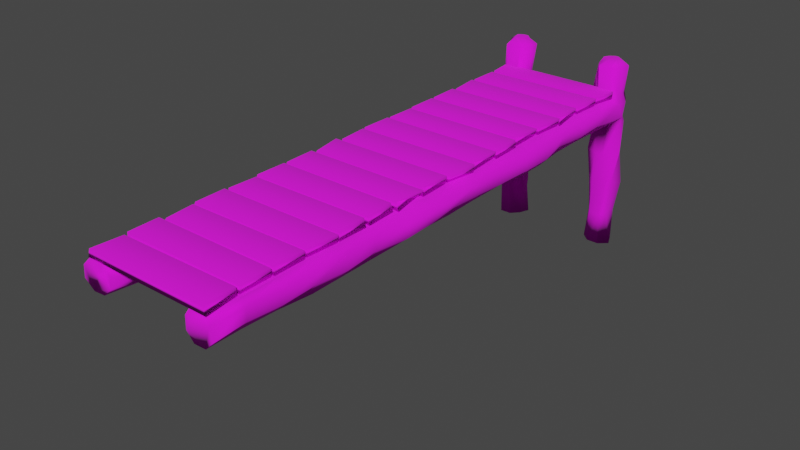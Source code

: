# Source: dock_jank.blend  (saved by Blender 4.5.90; exported with 4.5.12 LTS)
import bpy
from mathutils import Matrix  # noqa: F401  (used for matrix-valued properties, if any)

bpy.ops.wm.read_factory_settings(use_empty=True)
scene = bpy.context.scene
scene.name = 'Scene'

# ---- collections
col_collection = bpy.data.collections.new('Collection'); scene.collection.children.link(col_collection)

# ---- images (referenced by path relative to the original .blend; pixels are not part of the script)
import os
ASSET_DIR = os.environ.get("B2B_ASSET_DIR", "")  # directory of the original .blend (textures are referenced by path, not embedded)
HERE = os.path.dirname(os.path.abspath(__file__))  # packed textures are extracted next to this script under _unpacked/

def load_image(name, relpath, width, height, colorspace="sRGB"):
    """Load a texture the original file referenced (path relative to the .blend, or extracted next to this script)."""
    p = next((c for c in (os.path.join(HERE, relpath), os.path.join(ASSET_DIR, relpath)) if relpath and os.path.exists(c)), "")
    if p:
        img = bpy.data.images.load(p, check_existing=True)
        img.name = name
    else:  # same state as the original file: an image datablock whose file is absent (Cycles renders it pink)
        img = bpy.data.images.new(name, width, height)
        img.source = "FILE"
        img.filepath = "//" + (relpath or name)
    img.colorspace_settings.name = colorspace
    return img
img_fish_texture_png = load_image('fish_texture.png', 'fish_texture.png', 1024, 1024, 'sRGB')

# ---- materials (node trees are filled in below, after node groups)
mat_material_001 = bpy.data.materials.new('Material.001')
mat_material_001.use_transparent_shadow = False

# ---- material node trees
mat_material_001.use_nodes = True; mat_material_001.node_tree.nodes.clear()
_N = mat_material_001.node_tree.nodes; _L = mat_material_001.node_tree.links
n0 = _N.new('ShaderNodeBsdfPrincipled'); n0.name = 'Principled BSDF'; n0.location = (10, 300)
n0.distribution = 'GGX'
n0.subsurface_method = 'BURLEY'
n0.inputs[2].default_value = 1.0
n0.inputs[3].default_value = 1.45
n0.inputs[20].default_value = 0.08
n0.inputs[22].default_value = (0.0, 0.0, 0.0, 1.0)
n0.inputs[27].default_value = (0.0, 0.0, 0.0, 1.0)
n0.inputs[28].default_value = 1.0
n1 = _N.new('ShaderNodeOutputMaterial'); n1.name = 'Material Output'; n1.location = (287, 321)
n2 = _N.new('ShaderNodeTexImage'); n2.name = 'Image Texture'; n2.location = (-280, 288)
n2.image = img_fish_texture_png
n2.interpolation = 'Closest'
_L.new(n0.outputs[0], n1.inputs[0])
_L.new(n2.outputs[0], n0.inputs[0])
n1.is_active_output = True

# ---- world
world_world = bpy.data.worlds.new('World'); scene.world = world_world
world_world.use_nodes = True; world_world.node_tree.nodes.clear()
_N = world_world.node_tree.nodes; _L = world_world.node_tree.links
n0 = _N.new('ShaderNodeOutputWorld'); n0.name = 'World Output'; n0.location = (300, 300)
n1 = _N.new('ShaderNodeBackground'); n1.name = 'Background'; n1.location = (10, 300)
n1.inputs[0].default_value = (0.05088, 0.05088, 0.05088, 1.0)
_L.new(n1.outputs[0], n0.inputs[0])
n0.is_active_output = True
world_world.color = (0.05088, 0.05088, 0.05088)
world_world.use_sun_shadow = False
world_world.sun_shadow_jitter_overblur = 0.0

# ---- meshes
me_cube_013 = bpy.data.meshes.new('Cube.013')
me_cube_013.from_pydata([(-0.5005, -0.5004, 22.3), (-0.5022, 0.4839, 21.31), (-0.4839, 0.4786, 22.29), (0.5162, -0.5157, 22.3), (0.5056, 0.5029, 21.29), (0.5006, 0.5019, 22.3), (0.5258, -0.5263, 21.29), (-0.5183, -0.5078, 21.28), (0.4953, 16.02, 21.32), (-0.4889, 16.0, 21.3), (-0.5008, 16.02, 22.29), (0.5117, 15.99, 22.32), (0.5239, 16.82, 21.28), (-0.5244, 16.84, 21.27), (0.5301, 16.85, 22.3), (0.4175, 16.83, 22.31), (0.3894, 16.92, 21.27), (0.3869, 16.91, 22.27), (-0.5227, 16.83, 22.31), (-0.4059, 16.82, 22.29), (-0.3746, 16.93, 21.29), (-0.3791, 16.91, 22.28), (-0.501, 0.6168, 22.29), (-0.4945, 1.576, 21.3), (-0.507, 1.619, 22.31), (0.5068, 0.5973, 22.3), (0.4957, 1.596, 21.3), (0.4981, 1.598, 22.29), (0.5, 0.5979, 21.29), (-0.4972, 0.6037, 21.31), (-0.4653, 1.715, 22.29), (-0.4914, 2.692, 21.3), (-0.491, 2.676, 22.27), (0.4916, 1.71, 22.29), (0.4995, 2.7, 21.3), (0.5006, 2.702, 22.3), (0.5032, 1.676, 21.28), (-0.5042, 1.69, 21.29), (-0.5002, 2.781, 22.31), (-0.5023, 3.802, 21.29), (-0.5043, 3.807, 22.33), (0.4946, 2.779, 22.32), (0.5053, 3.815, 21.29), (0.5193, 3.806, 22.31), (0.4905, 2.804, 21.3), (-0.5231, 2.771, 21.28), (-0.4941, 3.91, 22.29), (-0.5029, 4.901, 21.29), (-0.4853, 4.882, 22.28), (0.4995, 3.9, 22.3), (0.4996, 4.899, 21.3), (0.4825, 4.901, 22.28), (0.505, 3.896, 21.28), (-0.4822, 3.906, 21.31), (-0.5029, 4.996, 22.3), (-0.5024, 6.028, 21.28), (-0.5003, 6.003, 22.3), (0.492, 5.0, 22.29), (0.4911, 5.996, 21.31), (0.4737, 5.979, 22.3), (0.5015, 5.019, 21.32), (-0.5185, 4.97, 21.29), (-0.4986, 6.108, 22.29), (-0.4752, 7.076, 21.31), (-0.505, 7.113, 22.3), (0.4909, 6.099, 22.28), (0.4711, 7.083, 21.31), (0.5256, 7.096, 22.31), (0.5144, 6.101, 21.27), (-0.5069, 6.091, 21.27), (-0.4769, 7.224, 22.28), (-0.4785, 8.19, 21.33), (-0.5211, 8.212, 22.31), (0.4832, 7.2, 22.28), (0.4884, 8.184, 21.31), (0.5002, 8.21, 22.31), (0.5015, 7.185, 21.29), (-0.5026, 7.224, 21.31), (-0.4829, 8.309, 22.27), (-0.5073, 9.311, 21.29), (-0.4994, 9.295, 22.29), (0.5295, 8.28, 22.31), (0.5219, 9.306, 21.28), (0.53, 9.306, 22.31), (0.4846, 8.301, 21.31), (-0.4664, 8.308, 21.3), (-0.5041, 9.398, 22.3), (-0.4932, 10.4, 21.31), (-0.4977, 10.42, 22.33), (0.5008, 9.405, 22.29), (0.4878, 10.4, 21.31), (0.5152, 10.42, 22.3), (0.5096, 9.397, 21.29), (-0.5004, 9.386, 21.29), (-0.4938, 10.52, 22.29), (-0.5268, 11.51, 21.29), (-0.4903, 11.48, 22.29), (0.511, 10.49, 22.3), (0.5011, 11.5, 21.29), (0.496, 11.48, 22.29), (0.5052, 10.49, 21.28), (-0.4875, 10.51, 21.3), (-0.4986, 11.6, 22.29), (-0.4946, 12.59, 21.3), (-0.501, 12.6, 22.3), (0.4731, 11.62, 22.3), (0.4781, 12.57, 21.31), (0.5, 12.6, 22.3), (0.4873, 11.62, 21.31), (-0.5112, 11.58, 21.27), (-0.5009, 12.72, 22.28), (-0.4917, 13.7, 21.3), (-0.5062, 13.71, 22.3), (0.4954, 12.73, 22.29), (0.5016, 13.7, 21.29), (0.5184, 13.73, 22.29), (0.4907, 12.71, 21.31), (-0.5029, 12.7, 21.3), (-0.484, 13.8, 22.29), (-0.5034, 14.8, 21.29), (-0.5135, 14.81, 22.3), (0.4997, 13.8, 22.29), (0.48, 14.77, 21.31), (0.4992, 14.8, 22.29), (0.5132, 13.79, 21.26), (-0.5156, 13.8, 21.28), (-0.501, 14.9, 22.3), (-0.4872, 15.88, 21.3), (-0.5013, 15.89, 22.29), (0.5007, 14.89, 22.3), (0.5001, 15.9, 21.29), (0.5117, 15.9, 22.3), (0.4896, 14.91, 21.31), (-0.5038, 14.89, 21.3)], [], [(2, 0, 3, 5), (4, 5, 3, 6), (7, 6, 3, 0), (8, 11, 10, 9), (16, 20, 21, 17), (12, 14, 11, 8), (14, 15, 17, 21, 19, 18, 10, 11), (16, 12, 8, 9, 13, 20), (6, 7, 1, 4), (13, 9, 10, 18), (4, 1, 2, 5), (1, 7, 0, 2), (17, 15, 14, 12, 16), (19, 21, 20, 13, 18), (24, 22, 25, 27), (26, 27, 25, 28), (29, 28, 25, 22), (28, 29, 23, 26), (26, 23, 24, 27), (23, 29, 22, 24), (32, 30, 33, 35), (34, 35, 33, 36), (37, 36, 33, 30), (36, 37, 31, 34), (34, 31, 32, 35), (31, 37, 30, 32), (40, 38, 41, 43), (42, 43, 41, 44), (45, 44, 41, 38), (44, 45, 39, 42), (42, 39, 40, 43), (39, 45, 38, 40), (48, 46, 49, 51), (50, 51, 49, 52), (53, 52, 49, 46), (52, 53, 47, 50), (50, 47, 48, 51), (47, 53, 46, 48), (56, 54, 57, 59), (58, 59, 57, 60), (61, 60, 57, 54), (60, 61, 55, 58), (58, 55, 56, 59), (55, 61, 54, 56), (64, 62, 65, 67), (66, 67, 65, 68), (69, 68, 65, 62), (68, 69, 63, 66), (66, 63, 64, 67), (63, 69, 62, 64), (72, 70, 73, 75), (74, 75, 73, 76), (77, 76, 73, 70), (76, 77, 71, 74), (74, 71, 72, 75), (71, 77, 70, 72), (80, 78, 81, 83), (82, 83, 81, 84), (85, 84, 81, 78), (84, 85, 79, 82), (82, 79, 80, 83), (79, 85, 78, 80), (88, 86, 89, 91), (90, 91, 89, 92), (93, 92, 89, 86), (92, 93, 87, 90), (90, 87, 88, 91), (87, 93, 86, 88), (96, 94, 97, 99), (98, 99, 97, 100), (101, 100, 97, 94), (100, 101, 95, 98), (98, 95, 96, 99), (95, 101, 94, 96), (104, 102, 105, 107), (106, 107, 105, 108), (109, 108, 105, 102), (108, 109, 103, 106), (106, 103, 104, 107), (103, 109, 102, 104), (112, 110, 113, 115), (114, 115, 113, 116), (117, 116, 113, 110), (116, 117, 111, 114), (114, 111, 112, 115), (111, 117, 110, 112), (120, 118, 121, 123), (122, 123, 121, 124), (125, 124, 121, 118), (124, 125, 119, 122), (122, 119, 120, 123), (119, 125, 118, 120), (128, 126, 129, 131), (130, 131, 129, 132), (133, 132, 129, 126), (132, 133, 127, 130), (130, 127, 128, 131), (127, 133, 126, 128)])
me_cube_013.polygons.foreach_set('use_smooth', [True] * 98)
_uv = me_cube_013.uv_layers.new(name='UVMap')
_uv.uv.foreach_set('vector', [0.1016, 0.9766, 0.1016, 0.9688, 0.1094, 0.9688, 0.1094, 0.9766, 0.1172, 0.9922, 0.1172, 1.0, 0.1094, 1.0, 0.1094, 0.9922, 0.1016, 0.9922, 0.1094, 0.9922, 0.1094, 1.0, 0.1016, 1.0, 0.09961, 0.9766, 0.09961, 0.9707, 0.1055, 0.9707, 0.1055, 0.9766, 0.09961, 0.9824, 0.1055, 0.9824, 0.1055, 0.9883, 0.09961, 0.9883, 0.09375, 0.9766, 0.09375, 0.9707, 0.09961, 0.9707, 0.09961, 0.9766, 0.09375, 0.9941, 0.09961, 0.9941, 0.09961, 0.9883, 0.1055, 0.9883, 0.1055, 0.9941, 0.1113, 0.9941, 0.1113, 1.0, 0.09375, 1.0, 0.09961, 0.9824, 0.09961, 0.9785, 0.09961, 0.9766, 0.1055, 0.9766, 0.1055, 0.9785, 0.1055, 0.9824, 0.1094, 0.9922, 0.1016, 0.9922, 0.1016, 0.9844, 0.1094, 0.9844, 0.1113, 0.9766, 0.1055, 0.9766, 0.1055, 0.9707, 0.1113, 0.9707, 0.1094, 0.9844, 0.1016, 0.9844, 0.1016, 0.9766, 0.1094, 0.9766, 0.09375, 0.9922, 0.1016, 0.9922, 0.1016, 1.0, 0.09375, 1.0, 0.1152, 0.9688, 0.1191, 0.9688, 0.125, 0.9688, 0.125, 0.9785, 0.1152, 0.9785, 0.1016, 0.9688, 0.1074, 0.9688, 0.1074, 0.9785, 0.09766, 0.9785, 0.09766, 0.9688, 0.1016, 0.9766, 0.1016, 0.9688, 0.1094, 0.9688, 0.1094, 0.9766, 0.1172, 0.9922, 0.1172, 1.0, 0.1094, 1.0, 0.1094, 0.9922, 0.1016, 0.9922, 0.1094, 0.9922, 0.1094, 1.0, 0.1016, 1.0, 0.1094, 0.9922, 0.1016, 0.9922, 0.1016, 0.9844, 0.1094, 0.9844, 0.1094, 0.9844, 0.1016, 0.9844, 0.1016, 0.9766, 0.1094, 0.9766, 0.09375, 0.9922, 0.1016, 0.9922, 0.1016, 1.0, 0.09375, 1.0, 0.1016, 0.9766, 0.1016, 0.9688, 0.1094, 0.9688, 0.1094, 0.9766, 0.1172, 0.9922, 0.1172, 1.0, 0.1094, 1.0, 0.1094, 0.9922, 0.1016, 0.9922, 0.1094, 0.9922, 0.1094, 1.0, 0.1016, 1.0, 0.1094, 0.9922, 0.1016, 0.9922, 0.1016, 0.9844, 0.1094, 0.9844, 0.1094, 0.9844, 0.1016, 0.9844, 0.1016, 0.9766, 0.1094, 0.9766, 0.09375, 0.9922, 0.1016, 0.9922, 0.1016, 1.0, 0.09375, 1.0, 0.1016, 0.9766, 0.1016, 0.9688, 0.1094, 0.9688, 0.1094, 0.9766, 0.1172, 0.9922, 0.1172, 1.0, 0.1094, 1.0, 0.1094, 0.9922, 0.1016, 0.9922, 0.1094, 0.9922, 0.1094, 1.0, 0.1016, 1.0, 0.1094, 0.9922, 0.1016, 0.9922, 0.1016, 0.9844, 0.1094, 0.9844, 0.1094, 0.9844, 0.1016, 0.9844, 0.1016, 0.9766, 0.1094, 0.9766, 0.09375, 0.9922, 0.1016, 0.9922, 0.1016, 1.0, 0.09375, 1.0, 0.1016, 0.9766, 0.1016, 0.9688, 0.1094, 0.9688, 0.1094, 0.9766, 0.1172, 0.9922, 0.1172, 1.0, 0.1094, 1.0, 0.1094, 0.9922, 0.1016, 0.9922, 0.1094, 0.9922, 0.1094, 1.0, 0.1016, 1.0, 0.1094, 0.9922, 0.1016, 0.9922, 0.1016, 0.9844, 0.1094, 0.9844, 0.1094, 0.9844, 0.1016, 0.9844, 0.1016, 0.9766, 0.1094, 0.9766, 0.09375, 0.9922, 0.1016, 0.9922, 0.1016, 1.0, 0.09375, 1.0, 0.1016, 0.9766, 0.1016, 0.9688, 0.1094, 0.9688, 0.1094, 0.9766, 0.1172, 0.9922, 0.1172, 1.0, 0.1094, 1.0, 0.1094, 0.9922, 0.1016, 0.9922, 0.1094, 0.9922, 0.1094, 1.0, 0.1016, 1.0, 0.1094, 0.9922, 0.1016, 0.9922, 0.1016, 0.9844, 0.1094, 0.9844, 0.1094, 0.9844, 0.1016, 0.9844, 0.1016, 0.9766, 0.1094, 0.9766, 0.09375, 0.9922, 0.1016, 0.9922, 0.1016, 1.0, 0.09375, 1.0, 0.1016, 0.9766, 0.1016, 0.9688, 0.1094, 0.9688, 0.1094, 0.9766, 0.1172, 0.9922, 0.1172, 1.0, 0.1094, 1.0, 0.1094, 0.9922, 0.1016, 0.9922, 0.1094, 0.9922, 0.1094, 1.0, 0.1016, 1.0, 0.1094, 0.9922, 0.1016, 0.9922, 0.1016, 0.9844, 0.1094, 0.9844, 0.1094, 0.9844, 0.1016, 0.9844, 0.1016, 0.9766, 0.1094, 0.9766, 0.09375, 0.9922, 0.1016, 0.9922, 0.1016, 1.0, 0.09375, 1.0, 0.1016, 0.9766, 0.1016, 0.9688, 0.1094, 0.9688, 0.1094, 0.9766, 0.1172, 0.9922, 0.1172, 1.0, 0.1094, 1.0, 0.1094, 0.9922, 0.1016, 0.9922, 0.1094, 0.9922, 0.1094, 1.0, 0.1016, 1.0, 0.1094, 0.9922, 0.1016, 0.9922, 0.1016, 0.9844, 0.1094, 0.9844, 0.1094, 0.9844, 0.1016, 0.9844, 0.1016, 0.9766, 0.1094, 0.9766, 0.09375, 0.9922, 0.1016, 0.9922, 0.1016, 1.0, 0.09375, 1.0, 0.1016, 0.9766, 0.1016, 0.9688, 0.1094, 0.9688, 0.1094, 0.9766, 0.1172, 0.9922, 0.1172, 1.0, 0.1094, 1.0, 0.1094, 0.9922, 0.1016, 0.9922, 0.1094, 0.9922, 0.1094, 1.0, 0.1016, 1.0, 0.1094, 0.9922, 0.1016, 0.9922, 0.1016, 0.9844, 0.1094, 0.9844, 0.1094, 0.9844, 0.1016, 0.9844, 0.1016, 0.9766, 0.1094, 0.9766, 0.09375, 0.9922, 0.1016, 0.9922, 0.1016, 1.0, 0.09375, 1.0, 0.1016, 0.9766, 0.1016, 0.9688, 0.1094, 0.9688, 0.1094, 0.9766, 0.1172, 0.9922, 0.1172, 1.0, 0.1094, 1.0, 0.1094, 0.9922, 0.1016, 0.9922, 0.1094, 0.9922, 0.1094, 1.0, 0.1016, 1.0, 0.1094, 0.9922, 0.1016, 0.9922, 0.1016, 0.9844, 0.1094, 0.9844, 0.1094, 0.9844, 0.1016, 0.9844, 0.1016, 0.9766, 0.1094, 0.9766, 0.09375, 0.9922, 0.1016, 0.9922, 0.1016, 1.0, 0.09375, 1.0, 0.1016, 0.9766, 0.1016, 0.9688, 0.1094, 0.9688, 0.1094, 0.9766, 0.1172, 0.9922, 0.1172, 1.0, 0.1094, 1.0, 0.1094, 0.9922, 0.1016, 0.9922, 0.1094, 0.9922, 0.1094, 1.0, 0.1016, 1.0, 0.1094, 0.9922, 0.1016, 0.9922, 0.1016, 0.9844, 0.1094, 0.9844, 0.1094, 0.9844, 0.1016, 0.9844, 0.1016, 0.9766, 0.1094, 0.9766, 0.09375, 0.9922, 0.1016, 0.9922, 0.1016, 1.0, 0.09375, 1.0, 0.1016, 0.9766, 0.1016, 0.9688, 0.1094, 0.9688, 0.1094, 0.9766, 0.1172, 0.9922, 0.1172, 1.0, 0.1094, 1.0, 0.1094, 0.9922, 0.1016, 0.9922, 0.1094, 0.9922, 0.1094, 1.0, 0.1016, 1.0, 0.1094, 0.9922, 0.1016, 0.9922, 0.1016, 0.9844, 0.1094, 0.9844, 0.1094, 0.9844, 0.1016, 0.9844, 0.1016, 0.9766, 0.1094, 0.9766, 0.09375, 0.9922, 0.1016, 0.9922, 0.1016, 1.0, 0.09375, 1.0, 0.1016, 0.9766, 0.1016, 0.9688, 0.1094, 0.9688, 0.1094, 0.9766, 0.1172, 0.9922, 0.1172, 1.0, 0.1094, 1.0, 0.1094, 0.9922, 0.1016, 0.9922, 0.1094, 0.9922, 0.1094, 1.0, 0.1016, 1.0, 0.1094, 0.9922, 0.1016, 0.9922, 0.1016, 0.9844, 0.1094, 0.9844, 0.1094, 0.9844, 0.1016, 0.9844, 0.1016, 0.9766, 0.1094, 0.9766, 0.09375, 0.9922, 0.1016, 0.9922, 0.1016, 1.0, 0.09375, 1.0, 0.1016, 0.9766, 0.1016, 0.9688, 0.1094, 0.9688, 0.1094, 0.9766, 0.1172, 0.9922, 0.1172, 1.0, 0.1094, 1.0, 0.1094, 0.9922, 0.1016, 0.9922, 0.1094, 0.9922, 0.1094, 1.0, 0.1016, 1.0, 0.1094, 0.9922, 0.1016, 0.9922, 0.1016, 0.9844, 0.1094, 0.9844, 0.1094, 0.9844, 0.1016, 0.9844, 0.1016, 0.9766, 0.1094, 0.9766, 0.09375, 0.9922, 0.1016, 0.9922, 0.1016, 1.0, 0.09375, 1.0, 0.1016, 0.9766, 0.1016, 0.9688, 0.1094, 0.9688, 0.1094, 0.9766, 0.1172, 0.9922, 0.1172, 1.0, 0.1094, 1.0, 0.1094, 0.9922, 0.1016, 0.9922, 0.1094, 0.9922, 0.1094, 1.0, 0.1016, 1.0, 0.1094, 0.9922, 0.1016, 0.9922, 0.1016, 0.9844, 0.1094, 0.9844, 0.1094, 0.9844, 0.1016, 0.9844, 0.1016, 0.9766, 0.1094, 0.9766, 0.09375, 0.9922, 0.1016, 0.9922, 0.1016, 1.0, 0.09375, 1.0])
me_cube_013.materials.append(mat_material_001)
me_cube_013.use_remesh_fix_poles = True
me_cube_013.use_remesh_preserve_attributes = False
me_cube_013.use_mirror_vertex_groups = False
me_cube_013.update()
me_cube_001 = bpy.data.meshes.new('Cube.001')
me_cube_001.from_pydata([(0.5064, 9.402, 17.6), (0.5219, 4.977, 17.59), (0.5236, 0.5881, 21.3), (0.4821, -0.4788, 21.28), (0.5408, 0.6086, 20.21), (0.5406, -0.4926, 20.23), (0.5424, 0.6025, 18.67), (0.5644, -0.4971, 18.68), (0.4945, 0.5961, 17.62), (0.4975, -0.494, 17.6), (0.4277, 0.5757, 17.62), (0.4042, -0.5024, 17.6), (0.3358, 0.6003, 18.68), (0.3429, -0.5, 18.68), (0.3406, -0.4841, 20.21), (0.3591, 1.687, 20.2), (0.3949, -0.5266, 21.3), (0.5836, 3.897, 18.68), (0.3173, 2.804, 18.69), (0.3843, 1.689, 17.59), (0.4178, 2.808, 17.61), (0.5005, 1.706, 17.56), (0.5574, 5.003, 18.69), (0.4145, 1.699, 21.28), (0.5323, 2.782, 17.59), (0.5627, 3.898, 20.22), (0.5698, 1.7, 18.68), (0.5384, 4.994, 20.22), (0.5585, 2.799, 18.69), (0.5161, 3.895, 21.3), (0.5668, 1.699, 20.21), (0.4824, 4.99, 21.28), (0.5936, 2.803, 20.2), (0.5223, 1.71, 21.31), (0.3274, 1.696, 18.68), (0.5082, 2.807, 21.31), (0.3417, 0.5976, 20.21), (0.3829, 0.5978, 21.3), (0.5547, 8.29, 18.68), (0.5676, 9.4, 18.68), (0.601, 8.313, 20.22), (0.5682, 9.4, 20.21), (0.4933, 8.291, 21.26), (0.5277, 3.911, 17.59), (0.4286, 3.892, 17.62), (0.5134, 9.398, 21.31), (0.3148, 2.806, 20.21), (0.3879, 2.796, 21.32), (0.4968, 13.8, 17.61), (0.427, 4.999, 17.62), (0.3593, 4.988, 18.69), (0.3156, 3.905, 18.7), (0.364, 3.89, 20.2), (0.3606, 6.099, 20.21), (0.4211, 3.924, 21.28), (0.3118, 7.183, 18.7), (0.4075, 6.097, 17.6), (0.386, 7.204, 17.59), (0.4987, 6.1, 17.6), (0.4102, 6.093, 21.27), (0.5093, 7.188, 17.58), (0.6023, 6.107, 18.7), (0.589, 7.2, 18.68), (0.5923, 6.101, 20.2), (0.597, 7.194, 20.22), (0.4825, 6.107, 21.28), (0.3429, 6.105, 18.68), (0.5192, 7.213, 21.3), (0.3518, 5.008, 20.22), (0.4264, 5.013, 21.28), (0.4217, 8.308, 21.28), (0.5137, 8.288, 17.57), (0.4173, 8.304, 17.61), (0.3486, 7.191, 20.22), (0.3924, 7.198, 21.31), (0.3892, 9.42, 17.59), (0.3168, 9.401, 18.68), (0.3085, 8.309, 18.7), (0.3163, 8.293, 20.22), (0.3504, 10.51, 20.22), (0.5913, 12.68, 18.67), (0.3398, 11.6, 18.68), (0.4366, 10.51, 17.62), (0.408, 11.6, 17.6), (0.4796, 10.49, 17.6), (0.5314, 13.79, 18.69), (0.412, 10.51, 21.28), (0.5323, 11.58, 17.59), (0.5772, 12.69, 20.22), (0.586, 10.51, 18.68), (0.5617, 13.8, 20.21), (0.5955, 11.62, 18.68), (0.5038, 12.7, 21.3), (0.5576, 10.5, 20.21), (0.4955, 13.81, 21.29), (0.576, 11.59, 20.22), (0.4882, 10.48, 21.28), (0.3224, 10.49, 18.68), (0.5045, 11.59, 21.32), (0.3638, 9.404, 20.19), (0.3893, 9.389, 21.31), (0.5285, 12.69, 17.6), (0.3965, 12.7, 17.6), (0.3607, 11.61, 20.21), (0.3946, 11.6, 21.3), (0.3965, 13.81, 17.59), (0.3152, 13.79, 18.7), (0.3351, 12.7, 18.68), (0.3306, 12.7, 20.21), (0.3166, 14.89, 20.21), (0.4251, 12.7, 21.28), (0.3663, 16.01, 18.69), (0.3992, 14.9, 17.6), (0.3881, 15.99, 17.58), (0.4949, 14.89, 17.61), (0.4184, 14.89, 21.28), (0.5041, 16.0, 17.6), (0.56, 14.9, 18.68), (0.544, 15.99, 18.68), (0.5719, 14.9, 20.21), (0.5625, 16.0, 20.21), (0.4924, 14.89, 21.29), (0.3379, 14.9, 18.68), (0.4976, 16.0, 21.3), (0.3675, 13.8, 20.23), (0.4026, 13.8, 21.31), (0.5094, 16.83, 21.31), (0.5552, 17.1, 20.22), (0.5943, 17.11, 18.68), (0.3308, 17.1, 18.68), (0.3742, 17.09, 20.21), (0.3188, 16.01, 20.21), (0.4213, 16.01, 21.27), (0.5406, 17.1, 21.29), (0.3806, 16.92, 21.29), (0.4072, 16.83, 21.29), (0.4038, 17.76, 17.6), (0.5057, 17.76, 17.59), (0.5644, 17.48, 17.6), (0.308, 17.48, 17.6), (0.3913, 16.83, 17.59), (0.511, 16.83, 17.6), (0.3402, 17.1, 17.6), (0.5731, 17.1, 17.6), (0.2997, 17.1, 21.3), (0.4149, 17.73, 18.68), (0.4785, 17.72, 18.68), (0.5438, 17.46, 18.7), (0.3579, 17.47, 18.67), (0.3948, 17.76, 20.21), (0.5248, 17.77, 20.22), (0.5635, 17.48, 20.21), (0.3388, 17.48, 20.21), (0.4073, 17.75, 21.29), (0.5073, 17.76, 21.29), (0.5374, 17.47, 21.3), (0.3194, 17.5, 21.31), (0.409, 17.75, 13.2), (0.5043, 17.76, 13.2), (0.555, 17.48, 13.19), (0.3548, 17.48, 13.2), (0.4081, 16.85, 13.2), (0.4743, 16.86, 13.19), (0.3053, 17.09, 13.18), (0.5987, 17.1, 13.2), (0.4075, 17.75, 8.799), (0.5016, 17.76, 8.8), (0.5871, 17.5, 8.808), (0.3219, 17.49, 8.811), (0.4062, 16.84, 8.792), (0.526, 16.81, 8.817), (0.3406, 17.1, 8.798), (0.5459, 17.12, 8.816), (0.4013, 17.76, 4.4), (0.4859, 17.75, 4.398), (0.5424, 17.48, 4.415), (0.3229, 17.49, 4.411), (0.4049, 16.85, 4.408), (0.5019, 16.8, 4.395), (0.3658, 17.08, 4.407), (0.5316, 17.1, 4.393), (0.4226, 17.74, 0.00566), (0.5003, 17.76, -0.001522), (0.5408, 17.48, 0.00628), (0.3402, 17.48, 0.002676), (0.4071, 16.83, 0.004372), (0.511, 16.83, -0.01158), (0.3354, 17.1, -0.0006646), (0.5836, 17.09, -0.01756), (0.435, 17.48, 26.1), (0.4056, 17.74, 25.25), (0.4636, 17.48, 26.09), (0.4895, 17.73, 25.23), (0.4968, 17.36, 26.09), (0.5629, 17.48, 25.26), (0.4859, 17.18, 26.09), (0.5369, 17.08, 25.28), (0.4795, 17.05, 26.12), (0.4878, 16.84, 25.26), (0.4381, 17.06, 26.09), (0.3829, 16.82, 25.26), (0.3712, 17.18, 26.1), (0.3407, 17.1, 25.26), (0.3934, 17.35, 26.11), (0.3635, 17.48, 25.26), (0.4281, 17.08, 26.1), (0.3703, 16.92, 25.26), (-0.481, 9.401, 17.61), (-0.5089, 5.013, 17.59), (-0.5187, 0.5924, 21.3), (-0.5065, -0.505, 21.3), (-0.557, 0.6051, 20.21), (-0.5744, -0.5218, 20.2), (-0.5496, 0.6097, 18.68), (-0.5812, -0.5252, 18.68), (-0.5341, 0.603, 17.6), (-0.507, -0.5026, 17.56), (-0.3787, 0.5918, 17.6), (-0.4127, -0.4902, 17.61), (-0.3624, 0.6009, 18.67), (-0.3425, -0.4946, 18.68), (-0.3214, -0.5311, 20.21), (-0.3151, 1.694, 20.21), (-0.3819, -0.5253, 21.3), (-0.5347, 3.916, 18.69), (-0.3427, 2.804, 18.68), (-0.4344, 1.691, 17.62), (-0.3944, 2.81, 17.59), (-0.4746, 1.7, 17.63), (-0.5647, 4.999, 18.68), (-0.4403, 1.711, 21.29), (-0.4661, 2.799, 17.61), (-0.5651, 3.899, 20.21), (-0.5689, 1.7, 18.68), (-0.5749, 5.002, 20.21), (-0.6039, 2.789, 18.69), (-0.5207, 3.894, 21.31), (-0.5802, 1.704, 20.21), (-0.4922, 5.003, 21.27), (-0.5436, 2.795, 20.22), (-0.5071, 1.686, 21.32), (-0.3162, 1.688, 18.68), (-0.5017, 2.8, 21.3), (-0.3437, 0.5999, 20.21), (-0.4178, 0.6116, 21.29), (-0.5739, 8.301, 18.68), (-0.5501, 9.39, 18.69), (-0.5719, 8.299, 20.22), (-0.5541, 9.411, 20.22), (-0.4988, 8.3, 21.29), (-0.5159, 3.898, 17.6), (-0.4045, 3.901, 17.6), (-0.5024, 9.404, 21.31), (-0.3306, 2.8, 20.22), (-0.4396, 2.788, 21.28), (-0.5003, 13.8, 17.59), (-0.4042, 5.0, 17.6), (-0.3509, 5.004, 18.68), (-0.3431, 3.9, 18.69), (-0.3127, 3.886, 20.21), (-0.3162, 6.102, 20.22), (-0.4412, 3.906, 21.29), (-0.3037, 7.205, 18.67), (-0.3784, 6.09, 17.58), (-0.4004, 7.199, 17.59), (-0.5141, 6.101, 17.58), (-0.3793, 6.115, 21.31), (-0.497, 7.197, 17.61), (-0.5588, 6.104, 18.68), (-0.5368, 7.215, 18.7), (-0.5445, 6.113, 20.21), (-0.5941, 7.184, 20.22), (-0.4978, 6.095, 21.29), (-0.3258, 6.094, 18.68), (-0.4688, 7.214, 21.29), (-0.3296, 5.0, 20.22), (-0.425, 5.008, 21.29), (-0.412, 8.3, 21.29), (-0.5152, 8.321, 17.58), (-0.408, 8.298, 17.6), (-0.3517, 7.21, 20.2), (-0.4049, 7.201, 21.29), (-0.3922, 9.401, 17.58), (-0.3444, 9.397, 18.69), (-0.317, 8.299, 18.68), (-0.3122, 8.303, 20.22), (-0.3556, 10.51, 20.21), (-0.5633, 12.7, 18.68), (-0.3649, 11.58, 18.69), (-0.4045, 10.5, 17.6), (-0.4036, 11.6, 17.6), (-0.4736, 10.5, 17.62), (-0.5737, 13.8, 18.68), (-0.3949, 10.5, 21.32), (-0.4998, 11.6, 17.61), (-0.5655, 12.7, 20.21), (-0.5877, 10.52, 18.68), (-0.5734, 13.8, 20.21), (-0.5779, 11.61, 18.69), (-0.4914, 12.69, 21.27), (-0.5734, 10.5, 20.21), (-0.5047, 13.8, 21.3), (-0.5487, 11.6, 20.21), (-0.4786, 10.48, 21.27), (-0.347, 10.49, 18.68), (-0.4891, 11.59, 21.27), (-0.3494, 9.4, 20.22), (-0.4191, 9.401, 21.29), (-0.4893, 12.69, 17.63), (-0.4335, 12.7, 17.61), (-0.3516, 11.6, 20.22), (-0.3708, 11.59, 21.3), (-0.3927, 13.81, 17.59), (-0.3422, 13.8, 18.68), (-0.3541, 12.71, 18.69), (-0.3613, 12.68, 20.22), (-0.3693, 14.91, 20.2), (-0.4052, 12.7, 21.29), (-0.3061, 15.98, 18.67), (-0.3799, 14.89, 17.57), (-0.4007, 16.0, 17.59), (-0.4943, 14.9, 17.6), (-0.4058, 14.9, 21.29), (-0.4809, 15.98, 17.62), (-0.5691, 14.9, 18.68), (-0.5441, 15.98, 18.69), (-0.5765, 14.9, 20.21), (-0.5467, 15.98, 20.22), (-0.4878, 14.9, 21.29), (-0.3439, 14.9, 18.68), (-0.518, 16.0, 21.31), (-0.3139, 13.8, 20.21), (-0.3885, 13.8, 21.31), (-0.499, 16.83, 21.3), (-0.5802, 17.09, 20.21), (-0.5342, 17.1, 18.67), (-0.3623, 17.11, 18.66), (-0.3751, 17.09, 20.21), (-0.3362, 16.0, 20.21), (-0.4043, 16.0, 21.29), (-0.5735, 17.09, 21.3), (-0.3918, 16.92, 21.29), (-0.4196, 16.83, 21.26), (-0.4045, 17.77, 17.6), (-0.5024, 17.76, 17.6), (-0.5943, 17.48, 17.62), (-0.3202, 17.49, 17.59), (-0.3925, 16.83, 17.59), (-0.4817, 16.83, 17.6), (-0.3534, 17.1, 17.6), (-0.5549, 17.11, 17.6), (-0.336, 17.1, 21.3), (-0.4079, 17.75, 18.68), (-0.5174, 17.78, 18.68), (-0.5818, 17.49, 18.68), (-0.3238, 17.49, 18.69), (-0.3917, 17.78, 20.2), (-0.5071, 17.75, 20.21), (-0.5758, 17.48, 20.21), (-0.368, 17.49, 20.19), (-0.4118, 17.73, 21.29), (-0.4668, 17.74, 21.31), (-0.5472, 17.48, 21.3), (-0.3602, 17.49, 21.28), (-0.4008, 17.78, 13.22), (-0.4991, 17.75, 13.2), (-0.5494, 17.48, 13.21), (-0.3214, 17.47, 13.2), (-0.4265, 16.84, 13.19), (-0.51, 16.8, 13.18), (-0.3447, 17.1, 13.2), (-0.5705, 17.1, 13.2), (-0.3962, 17.77, 8.81), (-0.5084, 17.76, 8.798), (-0.5933, 17.51, 8.811), (-0.3394, 17.48, 8.802), (-0.4129, 16.84, 8.799), (-0.5199, 16.81, 8.791), (-0.3426, 17.1, 8.8), (-0.578, 17.09, 8.801), (-0.3812, 17.77, 4.387), (-0.5102, 17.78, 4.408), (-0.5637, 17.48, 4.399), (-0.3442, 17.48, 4.404), (-0.4187, 16.85, 4.396), (-0.4936, 16.85, 4.384), (-0.3409, 17.1, 4.397), (-0.5534, 17.09, 4.395), (-0.4024, 17.76, -0.01364), (-0.5003, 17.75, 0.002206), (-0.5642, 17.48, 0.008611), (-0.3107, 17.47, -0.01119), (-0.4059, 16.83, 0.001835), (-0.5014, 16.83, -0.000644), (-0.342, 17.1, 0.007079), (-0.5457, 17.09, 0.01325), (-0.4152, 17.48, 26.11), (-0.4291, 17.74, 25.26), (-0.4634, 17.5, 26.1), (-0.5123, 17.77, 25.25), (-0.5047, 17.38, 26.11), (-0.5832, 17.49, 25.26), (-0.4925, 17.16, 26.06), (-0.5355, 17.1, 25.26), (-0.474, 17.05, 26.11), (-0.5165, 16.81, 25.25), (-0.4658, 17.05, 26.07), (-0.3848, 16.82, 25.26), (-0.4315, 17.17, 26.07), (-0.3495, 17.1, 25.25), (-0.3945, 17.35, 26.11), (-0.3228, 17.48, 25.26), (-0.4323, 17.08, 26.06), (-0.3788, 16.91, 25.26)], [], [(37, 16, 3, 2), (2, 3, 5, 4), (4, 5, 7, 6), (6, 7, 9, 8), (8, 9, 11, 10), (10, 11, 13, 12), (3, 16, 14, 13, 11, 9, 7, 5), (12, 13, 14, 36), (36, 14, 16, 37), (23, 37, 2, 33), (33, 2, 4, 30), (30, 4, 6, 26), (26, 6, 8, 21), (21, 8, 10, 19), (19, 10, 12, 34), (34, 12, 36, 15), (15, 36, 37, 23), (47, 23, 33, 35), (35, 33, 30, 32), (32, 30, 26, 28), (28, 26, 21, 24), (24, 21, 19, 20), (20, 19, 34, 18), (18, 34, 15, 46), (46, 15, 23, 47), (54, 47, 35, 29), (29, 35, 32, 25), (25, 32, 28, 17), (17, 28, 24, 43), (43, 24, 20, 44), (44, 20, 18, 51), (51, 18, 46, 52), (52, 46, 47, 54), (69, 54, 29, 31), (31, 29, 25, 27), (27, 25, 17, 22), (22, 17, 43, 1), (1, 43, 44, 49), (49, 44, 51, 50), (50, 51, 52, 68), (68, 52, 54, 69), (59, 69, 31, 65), (65, 31, 27, 63), (63, 27, 22, 61), (61, 22, 1, 58), (58, 1, 49, 56), (56, 49, 50, 66), (66, 50, 68, 53), (53, 68, 69, 59), (74, 59, 65, 67), (67, 65, 63, 64), (64, 63, 61, 62), (62, 61, 58, 60), (60, 58, 56, 57), (57, 56, 66, 55), (55, 66, 53, 73), (73, 53, 59, 74), (70, 74, 67, 42), (42, 67, 64, 40), (40, 64, 62, 38), (38, 62, 60, 71), (71, 60, 57, 72), (72, 57, 55, 77), (77, 55, 73, 78), (78, 73, 74, 70), (100, 70, 42, 45), (45, 42, 40, 41), (41, 40, 38, 39), (39, 38, 71, 0), (0, 71, 72, 75), (75, 72, 77, 76), (76, 77, 78, 99), (99, 78, 70, 100), (86, 100, 45, 96), (96, 45, 41, 93), (93, 41, 39, 89), (89, 39, 0, 84), (84, 0, 75, 82), (82, 75, 76, 97), (97, 76, 99, 79), (79, 99, 100, 86), (98, 96, 93, 95), (95, 93, 89, 91), (91, 89, 84, 87), (87, 84, 82, 83), (83, 82, 97, 81), (81, 97, 79, 103), (103, 79, 86, 104), (110, 104, 98, 92), (92, 98, 95, 88), (88, 95, 91, 80), (80, 91, 87, 101), (101, 87, 83, 102), (102, 83, 81, 107), (107, 81, 103, 108), (108, 103, 104, 110), (125, 110, 92, 94), (94, 92, 88, 90), (90, 88, 80, 85), (85, 80, 101, 48), (48, 101, 102, 105), (105, 102, 107, 106), (106, 107, 108, 124), (124, 108, 110, 125), (115, 125, 94, 121), (121, 94, 90, 119), (119, 90, 85, 117), (117, 85, 48, 114), (114, 48, 105, 112), (112, 105, 106, 122), (122, 106, 124, 109), (109, 124, 125, 115), (132, 115, 121, 123), (123, 121, 119, 120), (120, 119, 117, 118), (118, 117, 114, 116), (116, 114, 112, 113), (113, 112, 122, 111), (111, 122, 109, 131), (131, 109, 115, 132), (126, 123, 120, 127), (127, 120, 118, 128), (128, 118, 116, 141), (141, 116, 113, 140), (140, 113, 111, 129), (129, 111, 131, 130), (130, 131, 132, 134), (156, 204, 190, 153), (194, 196, 133, 155), (136, 137, 158, 157), (127, 133, 126), (153, 190, 192, 154), (143, 141, 162, 164), (154, 192, 194, 155), (141, 143, 128), (130, 144, 156, 152), (98, 104, 86, 96), (200, 135, 126, 198), (132, 135, 134), (132, 123, 126, 135), (138, 143, 164, 159), (137, 138, 159, 158), (141, 140, 161, 162), (140, 142, 163, 161), (142, 139, 160, 163), (129, 142, 140), (202, 144, 134, 206), (139, 136, 157, 160), (144, 130, 134), (200, 206, 134, 135), (204, 156, 144, 202), (139, 148, 145, 136), (137, 146, 147, 138), (136, 145, 146, 137), (148, 152, 149, 145), (146, 150, 151, 147), (145, 149, 150, 146), (152, 156, 153, 149), (150, 154, 155, 151), (149, 153, 154, 150), (129, 130, 152, 148), (139, 142, 129, 148), (143, 138, 147, 128), (128, 147, 151, 127), (127, 151, 155, 133), (198, 126, 133, 196), (163, 160, 168, 171), (161, 163, 171, 169), (162, 161, 169, 170), (158, 159, 167, 166), (159, 164, 172, 167), (164, 162, 170, 172), (157, 158, 166, 165), (160, 157, 165, 168), (165, 166, 174, 173), (168, 165, 173, 176), (171, 168, 176, 179), (169, 171, 179, 177), (170, 169, 177, 178), (166, 167, 175, 174), (167, 172, 180, 175), (172, 170, 178, 180), (175, 180, 188, 183), (180, 178, 186, 188), (173, 174, 182, 181), (176, 173, 181, 184), (179, 176, 184, 187), (177, 179, 187, 185), (178, 177, 185, 186), (174, 175, 183, 182), (184, 181, 182, 183, 188, 186, 185, 187), (192, 190, 189, 191), (194, 192, 191, 193), (196, 194, 193, 195), (198, 196, 195, 197), (200, 198, 197, 199), (206, 200, 199, 205), (204, 202, 201, 203), (190, 204, 203, 189), (202, 206, 205, 201), (191, 189, 203, 201, 205, 199, 197, 195, 193), (244, 209, 210, 223), (209, 211, 212, 210), (211, 213, 214, 212), (213, 215, 216, 214), (215, 217, 218, 216), (217, 219, 220, 218), (210, 212, 214, 216, 218, 220, 221, 223), (219, 243, 221, 220), (243, 244, 223, 221), (230, 240, 209, 244), (240, 237, 211, 209), (237, 233, 213, 211), (233, 228, 215, 213), (228, 226, 217, 215), (226, 241, 219, 217), (241, 222, 243, 219), (222, 230, 244, 243), (254, 242, 240, 230), (242, 239, 237, 240), (239, 235, 233, 237), (235, 231, 228, 233), (231, 227, 226, 228), (227, 225, 241, 226), (225, 253, 222, 241), (253, 254, 230, 222), (261, 236, 242, 254), (236, 232, 239, 242), (232, 224, 235, 239), (224, 250, 231, 235), (250, 251, 227, 231), (251, 258, 225, 227), (258, 259, 253, 225), (259, 261, 254, 253), (276, 238, 236, 261), (238, 234, 232, 236), (234, 229, 224, 232), (229, 208, 250, 224), (208, 256, 251, 250), (256, 257, 258, 251), (257, 275, 259, 258), (275, 276, 261, 259), (266, 272, 238, 276), (272, 270, 234, 238), (270, 268, 229, 234), (268, 265, 208, 229), (265, 263, 256, 208), (263, 273, 257, 256), (273, 260, 275, 257), (260, 266, 276, 275), (281, 274, 272, 266), (274, 271, 270, 272), (271, 269, 268, 270), (269, 267, 265, 268), (267, 264, 263, 265), (264, 262, 273, 263), (262, 280, 260, 273), (280, 281, 266, 260), (277, 249, 274, 281), (249, 247, 271, 274), (247, 245, 269, 271), (245, 278, 267, 269), (278, 279, 264, 267), (279, 284, 262, 264), (284, 285, 280, 262), (285, 277, 281, 280), (307, 252, 249, 277), (252, 248, 247, 249), (248, 246, 245, 247), (246, 207, 278, 245), (207, 282, 279, 278), (282, 283, 284, 279), (283, 306, 285, 284), (306, 307, 277, 285), (293, 303, 252, 307), (303, 300, 248, 252), (300, 296, 246, 248), (296, 291, 207, 246), (291, 289, 282, 207), (289, 304, 283, 282), (304, 286, 306, 283), (286, 293, 307, 306), (305, 302, 300, 303), (302, 298, 296, 300), (298, 294, 291, 296), (294, 290, 289, 291), (290, 288, 304, 289), (288, 310, 286, 304), (310, 311, 293, 286), (317, 299, 305, 311), (299, 295, 302, 305), (295, 287, 298, 302), (287, 308, 294, 298), (308, 309, 290, 294), (309, 314, 288, 290), (314, 315, 310, 288), (315, 317, 311, 310), (332, 301, 299, 317), (301, 297, 295, 299), (297, 292, 287, 295), (292, 255, 308, 287), (255, 312, 309, 308), (312, 313, 314, 309), (313, 331, 315, 314), (331, 332, 317, 315), (322, 328, 301, 332), (328, 326, 297, 301), (326, 324, 292, 297), (324, 321, 255, 292), (321, 319, 312, 255), (319, 329, 313, 312), (329, 316, 331, 313), (316, 322, 332, 331), (339, 330, 328, 322), (330, 327, 326, 328), (327, 325, 324, 326), (325, 323, 321, 324), (323, 320, 319, 321), (320, 318, 329, 319), (318, 338, 316, 329), (338, 339, 322, 316), (333, 334, 327, 330), (334, 335, 325, 327), (335, 348, 323, 325), (348, 347, 320, 323), (347, 336, 318, 320), (336, 337, 338, 318), (337, 341, 339, 338), (363, 360, 397, 411), (401, 362, 340, 403), (343, 364, 365, 344), (334, 333, 340), (360, 361, 399, 397), (350, 371, 369, 348), (361, 362, 401, 399), (348, 335, 350), (337, 359, 363, 351), (305, 303, 293, 311), (407, 405, 333, 342), (339, 341, 342), (339, 342, 333, 330), (345, 366, 371, 350), (344, 365, 366, 345), (348, 369, 368, 347), (347, 368, 370, 349), (349, 370, 367, 346), (336, 347, 349), (409, 413, 341, 351), (346, 367, 364, 343), (351, 341, 337), (407, 342, 341, 413), (411, 409, 351, 363), (346, 343, 352, 355), (344, 345, 354, 353), (343, 344, 353, 352), (355, 352, 356, 359), (353, 354, 358, 357), (352, 353, 357, 356), (359, 356, 360, 363), (357, 358, 362, 361), (356, 357, 361, 360), (336, 355, 359, 337), (346, 355, 336, 349), (350, 335, 354, 345), (335, 334, 358, 354), (334, 340, 362, 358), (405, 403, 340, 333), (370, 378, 375, 367), (368, 376, 378, 370), (369, 377, 376, 368), (365, 373, 374, 366), (366, 374, 379, 371), (371, 379, 377, 369), (364, 372, 373, 365), (367, 375, 372, 364), (372, 380, 381, 373), (375, 383, 380, 372), (378, 386, 383, 375), (376, 384, 386, 378), (377, 385, 384, 376), (373, 381, 382, 374), (374, 382, 387, 379), (379, 387, 385, 377), (382, 390, 395, 387), (387, 395, 393, 385), (380, 388, 389, 381), (383, 391, 388, 380), (386, 394, 391, 383), (384, 392, 394, 386), (385, 393, 392, 384), (381, 389, 390, 382), (391, 394, 392, 393, 395, 390, 389, 388), (399, 398, 396, 397), (401, 400, 398, 399), (403, 402, 400, 401), (405, 404, 402, 403), (407, 406, 404, 405), (413, 412, 406, 407), (411, 410, 408, 409), (397, 396, 410, 411), (409, 408, 412, 413), (398, 400, 402, 404, 406, 412, 408, 410, 396)])
me_cube_001.polygons.foreach_set('use_smooth', [True] * 402)
_uv = me_cube_001.uv_layers.new(name='UVMap')
_uv.uv.foreach_set('vector', [0.0957, 0.9707, 0.0957, 0.9688, 0.09766, 0.9688, 0.09766, 0.9707, 0.09766, 0.9707, 0.09766, 0.9688, 0.09961, 0.9688, 0.09961, 0.9707, 0.9648, 0.9492, 0.9668, 0.9492, 0.9668, 0.9883, 0.9648, 0.9883, 0.3418, 0.918, 0.3438, 0.918, 0.3438, 0.9375, 0.3418, 0.9375, 0.0918, 0.9707, 0.0918, 0.9688, 0.09375, 0.9688, 0.09375, 0.9707, 0.3418, 0.9375, 0.3438, 0.9375, 0.3438, 0.918, 0.3418, 0.918, 0.9668, 0.9375, 0.9688, 0.9375, 0.9688, 0.9492, 0.9688, 0.9883, 0.9688, 1.0, 0.9668, 1.0, 0.9668, 0.9883, 0.9668, 0.9492, 0.9707, 0.9883, 0.9688, 0.9883, 0.9688, 0.9492, 0.9707, 0.9492, 0.09375, 0.9707, 0.09375, 0.9688, 0.0957, 0.9688, 0.0957, 0.9707, 0.0957, 0.9727, 0.0957, 0.9707, 0.09766, 0.9707, 0.09766, 0.9727, 0.09766, 0.9727, 0.09766, 0.9707, 0.09961, 0.9707, 0.09961, 0.9727, 0.9629, 0.9492, 0.9648, 0.9492, 0.9648, 0.9883, 0.9629, 0.9883, 0.3398, 0.918, 0.3418, 0.918, 0.3418, 0.9375, 0.3398, 0.9375, 0.0918, 0.9727, 0.0918, 0.9707, 0.09375, 0.9707, 0.09375, 0.9727, 0.3398, 0.9375, 0.3418, 0.9375, 0.3418, 0.918, 0.3398, 0.918, 0.9727, 0.9883, 0.9707, 0.9883, 0.9707, 0.9492, 0.9727, 0.9492, 0.09375, 0.9727, 0.09375, 0.9707, 0.0957, 0.9707, 0.0957, 0.9727, 0.0957, 0.9746, 0.0957, 0.9727, 0.09766, 0.9727, 0.09766, 0.9746, 0.09766, 0.9746, 0.09766, 0.9727, 0.09961, 0.9727, 0.09961, 0.9746, 0.9609, 0.9492, 0.9629, 0.9492, 0.9629, 0.9883, 0.9609, 0.9883, 0.3379, 0.918, 0.3398, 0.918, 0.3398, 0.9375, 0.3379, 0.9375, 0.0918, 0.9746, 0.0918, 0.9727, 0.09375, 0.9727, 0.09375, 0.9746, 0.3379, 0.9375, 0.3398, 0.9375, 0.3398, 0.918, 0.3379, 0.918, 0.9746, 0.9883, 0.9727, 0.9883, 0.9727, 0.9492, 0.9746, 0.9492, 0.09375, 0.9746, 0.09375, 0.9727, 0.0957, 0.9727, 0.0957, 0.9746, 0.0957, 0.9766, 0.0957, 0.9746, 0.09766, 0.9746, 0.09766, 0.9766, 0.09766, 0.9766, 0.09766, 0.9746, 0.09961, 0.9746, 0.09961, 0.9766, 0.959, 0.9492, 0.9609, 0.9492, 0.9609, 0.9883, 0.959, 0.9883, 0.3359, 0.918, 0.3379, 0.918, 0.3379, 0.9375, 0.3359, 0.9375, 0.0918, 0.9766, 0.0918, 0.9746, 0.09375, 0.9746, 0.09375, 0.9766, 0.3359, 0.9375, 0.3379, 0.9375, 0.3379, 0.918, 0.3359, 0.918, 0.9766, 0.9883, 0.9746, 0.9883, 0.9746, 0.9492, 0.9766, 0.9492, 0.09375, 0.9766, 0.09375, 0.9746, 0.0957, 0.9746, 0.0957, 0.9766, 0.0957, 0.9785, 0.0957, 0.9766, 0.09766, 0.9766, 0.09766, 0.9785, 0.09766, 0.9785, 0.09766, 0.9766, 0.09961, 0.9766, 0.09961, 0.9785, 0.957, 0.9492, 0.959, 0.9492, 0.959, 0.9883, 0.957, 0.9883, 0.334, 0.918, 0.3359, 0.918, 0.3359, 0.9375, 0.334, 0.9375, 0.0918, 0.9785, 0.0918, 0.9766, 0.09375, 0.9766, 0.09375, 0.9785, 0.334, 0.9375, 0.3359, 0.9375, 0.3359, 0.918, 0.334, 0.918, 0.9785, 0.9883, 0.9766, 0.9883, 0.9766, 0.9492, 0.9785, 0.9492, 0.09375, 0.9785, 0.09375, 0.9766, 0.0957, 0.9766, 0.0957, 0.9785, 0.0957, 0.9805, 0.0957, 0.9785, 0.09766, 0.9785, 0.09766, 0.9805, 0.09766, 0.9805, 0.09766, 0.9785, 0.09961, 0.9785, 0.09961, 0.9805, 0.9551, 0.9492, 0.957, 0.9492, 0.957, 0.9883, 0.9551, 0.9883, 0.332, 0.918, 0.334, 0.918, 0.334, 0.9375, 0.332, 0.9375, 0.0918, 0.9805, 0.0918, 0.9785, 0.09375, 0.9785, 0.09375, 0.9805, 0.332, 0.9375, 0.334, 0.9375, 0.334, 0.918, 0.332, 0.918, 0.9805, 0.9883, 0.9785, 0.9883, 0.9785, 0.9492, 0.9805, 0.9492, 0.09375, 0.9805, 0.09375, 0.9785, 0.0957, 0.9785, 0.0957, 0.9805, 0.0957, 0.9824, 0.0957, 0.9805, 0.09766, 0.9805, 0.09766, 0.9824, 0.09766, 0.9824, 0.09766, 0.9805, 0.09961, 0.9805, 0.09961, 0.9824, 0.9531, 0.9492, 0.9551, 0.9492, 0.9551, 0.9883, 0.9531, 0.9883, 0.3301, 0.918, 0.332, 0.918, 0.332, 0.9375, 0.3301, 0.9375, 0.0918, 0.9824, 0.0918, 0.9805, 0.09375, 0.9805, 0.09375, 0.9824, 0.3301, 0.9375, 0.332, 0.9375, 0.332, 0.918, 0.3301, 0.918, 0.9824, 0.9883, 0.9805, 0.9883, 0.9805, 0.9492, 0.9824, 0.9492, 0.09375, 0.9824, 0.09375, 0.9805, 0.0957, 0.9805, 0.0957, 0.9824, 0.0957, 0.9844, 0.0957, 0.9824, 0.09766, 0.9824, 0.09766, 0.9844, 0.09766, 0.9844, 0.09766, 0.9824, 0.09961, 0.9824, 0.09961, 0.9844, 0.9512, 0.9492, 0.9531, 0.9492, 0.9531, 0.9883, 0.9512, 0.9883, 0.3281, 0.918, 0.3301, 0.918, 0.3301, 0.9375, 0.3281, 0.9375, 0.0918, 0.9844, 0.0918, 0.9824, 0.09375, 0.9824, 0.09375, 0.9844, 0.3281, 0.9375, 0.3301, 0.9375, 0.3301, 0.918, 0.3281, 0.918, 0.9844, 0.9883, 0.9824, 0.9883, 0.9824, 0.9492, 0.9844, 0.9492, 0.09375, 0.9844, 0.09375, 0.9824, 0.0957, 0.9824, 0.0957, 0.9844, 0.0957, 0.9863, 0.0957, 0.9844, 0.09766, 0.9844, 0.09766, 0.9863, 0.09766, 0.9863, 0.09766, 0.9844, 0.09961, 0.9844, 0.09961, 0.9863, 0.9492, 0.9492, 0.9512, 0.9492, 0.9512, 0.9883, 0.9492, 0.9883, 0.3262, 0.918, 0.3281, 0.918, 0.3281, 0.9375, 0.3262, 0.9375, 0.0918, 0.9863, 0.0918, 0.9844, 0.09375, 0.9844, 0.09375, 0.9863, 0.3262, 0.9375, 0.3281, 0.9375, 0.3281, 0.918, 0.3262, 0.918, 0.9863, 0.9883, 0.9844, 0.9883, 0.9844, 0.9492, 0.9863, 0.9492, 0.09375, 0.9863, 0.09375, 0.9844, 0.0957, 0.9844, 0.0957, 0.9863, 0.0957, 0.9883, 0.0957, 0.9863, 0.09766, 0.9863, 0.09766, 0.9883, 0.09766, 0.9883, 0.09766, 0.9863, 0.09961, 0.9863, 0.09961, 0.9883, 0.9473, 0.9492, 0.9492, 0.9492, 0.9492, 0.9883, 0.9473, 0.9883, 0.3242, 0.918, 0.3262, 0.918, 0.3262, 0.9375, 0.3242, 0.9375, 0.0918, 0.9883, 0.0918, 0.9863, 0.09375, 0.9863, 0.09375, 0.9883, 0.3242, 0.9375, 0.3262, 0.9375, 0.3262, 0.918, 0.3242, 0.918, 0.9883, 0.9883, 0.9863, 0.9883, 0.9863, 0.9492, 0.9883, 0.9492, 0.09375, 0.9883, 0.09375, 0.9863, 0.0957, 0.9863, 0.0957, 0.9883, 0.09766, 0.9902, 0.09766, 0.9883, 0.09961, 0.9883, 0.09961, 0.9902, 0.9453, 0.9492, 0.9473, 0.9492, 0.9473, 0.9883, 0.9453, 0.9883, 0.3223, 0.918, 0.3242, 0.918, 0.3242, 0.9375, 0.3223, 0.9375, 0.0918, 0.9902, 0.0918, 0.9883, 0.09375, 0.9883, 0.09375, 0.9902, 0.3223, 0.9375, 0.3242, 0.9375, 0.3242, 0.918, 0.3223, 0.918, 0.9902, 0.9883, 0.9883, 0.9883, 0.9883, 0.9492, 0.9902, 0.9492, 0.09375, 0.9902, 0.09375, 0.9883, 0.0957, 0.9883, 0.0957, 0.9902, 0.0957, 0.9922, 0.0957, 0.9902, 0.09766, 0.9902, 0.09766, 0.9922, 0.09766, 0.9922, 0.09766, 0.9902, 0.09961, 0.9902, 0.09961, 0.9922, 0.9434, 0.9492, 0.9453, 0.9492, 0.9453, 0.9883, 0.9434, 0.9883, 0.3203, 0.918, 0.3223, 0.918, 0.3223, 0.9375, 0.3203, 0.9375, 0.0918, 0.9922, 0.0918, 0.9902, 0.09375, 0.9902, 0.09375, 0.9922, 0.3203, 0.9375, 0.3223, 0.9375, 0.3223, 0.918, 0.3203, 0.918, 0.9922, 0.9883, 0.9902, 0.9883, 0.9902, 0.9492, 0.9922, 0.9492, 0.09375, 0.9922, 0.09375, 0.9902, 0.0957, 0.9902, 0.0957, 0.9922, 0.0957, 0.9941, 0.0957, 0.9922, 0.09766, 0.9922, 0.09766, 0.9941, 0.09766, 0.9941, 0.09766, 0.9922, 0.09961, 0.9922, 0.09961, 0.9941, 0.9414, 0.9492, 0.9434, 0.9492, 0.9434, 0.9883, 0.9414, 0.9883, 0.3184, 0.918, 0.3203, 0.918, 0.3203, 0.9375, 0.3184, 0.9375, 0.0918, 0.9941, 0.0918, 0.9922, 0.09375, 0.9922, 0.09375, 0.9941, 0.3184, 0.9375, 0.3203, 0.9375, 0.3203, 0.918, 0.3184, 0.918, 0.9941, 0.9883, 0.9922, 0.9883, 0.9922, 0.9492, 0.9941, 0.9492, 0.09375, 0.9941, 0.09375, 0.9922, 0.0957, 0.9922, 0.0957, 0.9941, 0.0957, 0.9961, 0.0957, 0.9941, 0.09766, 0.9941, 0.09766, 0.9961, 0.09766, 0.9961, 0.09766, 0.9941, 0.09961, 0.9941, 0.09961, 0.9961, 0.9395, 0.9492, 0.9414, 0.9492, 0.9414, 0.9883, 0.9395, 0.9883, 0.3164, 0.918, 0.3184, 0.918, 0.3184, 0.9375, 0.3164, 0.9375, 0.0918, 0.9961, 0.0918, 0.9941, 0.09375, 0.9941, 0.09375, 0.9961, 0.3164, 0.9375, 0.3184, 0.9375, 0.3184, 0.918, 0.3164, 0.918, 0.9961, 0.9883, 0.9941, 0.9883, 0.9941, 0.9492, 0.9961, 0.9492, 0.09375, 0.9961, 0.09375, 0.9941, 0.0957, 0.9941, 0.0957, 0.9961, 0.0957, 0.998, 0.0957, 0.9961, 0.09766, 0.9961, 0.09766, 0.998, 0.09766, 0.998, 0.09766, 0.9961, 0.09961, 0.9961, 0.09961, 0.998, 0.9375, 0.9492, 0.9395, 0.9492, 0.9395, 0.9883, 0.9375, 0.9883, 0.3145, 0.918, 0.3164, 0.918, 0.3164, 0.9375, 0.3145, 0.9375, 0.0918, 0.998, 0.0918, 0.9961, 0.09375, 0.9961, 0.09375, 0.998, 0.3145, 0.9375, 0.3164, 0.9375, 0.3164, 0.918, 0.3145, 0.918, 0.998, 0.9883, 0.9961, 0.9883, 0.9961, 0.9492, 0.998, 0.9492, 0.09375, 0.998, 0.09375, 0.9961, 0.0957, 0.9961, 0.0957, 0.998, 0.09766, 1.0, 0.09766, 0.998, 0.09961, 0.998, 0.09961, 1.0, 0.9355, 0.9492, 0.9375, 0.9492, 0.9375, 0.9883, 0.9355, 0.9883, 0.3125, 0.918, 0.3145, 0.918, 0.3145, 0.9375, 0.3145, 0.9375, 0.0918, 1.0, 0.0918, 0.998, 0.09375, 0.998, 0.09375, 1.0, 0.3145, 0.9375, 0.3145, 0.9375, 0.3145, 0.918, 0.3125, 0.918, 1.0, 0.9883, 0.998, 0.9883, 0.998, 0.9492, 1.0, 0.9492, 0.09375, 1.0, 0.09375, 0.998, 0.0957, 0.998, 0.09375, 1.0, 0.1133, 0.9746, 0.1133, 0.9707, 0.1152, 0.9707, 0.1152, 0.9746, 0.1191, 0.9707, 0.1211, 0.9707, 0.1211, 0.9746, 0.1191, 0.9746, 0.08398, 0.9688, 0.08594, 0.9688, 0.08594, 0.9707, 0.08398, 0.9707, 0.9219, 0.9492, 0.9219, 0.9375, 0.9238, 0.9375, 0.1152, 0.9746, 0.1152, 0.9707, 0.1172, 0.9707, 0.1172, 0.9746, 0.08984, 0.9688, 0.0918, 0.9688, 0.0918, 0.9707, 0.08984, 0.9707, 0.1172, 0.9746, 0.1172, 0.9707, 0.1191, 0.9707, 0.1191, 0.9746, 0.9238, 1.0, 0.9219, 1.0, 0.9219, 0.9883, 0.9121, 0.9492, 0.9121, 0.9375, 0.9141, 0.9375, 0.9141, 0.9492, 0.09766, 0.9902, 0.0957, 0.9902, 0.0957, 0.9883, 0.09766, 0.9883, 0.125, 0.9707, 0.125, 0.9746, 0.123, 0.9746, 0.123, 0.9707, 0.0957, 0.998, 0.0957, 1.0, 0.09375, 1.0, 0.0957, 0.998, 0.09766, 0.998, 0.09766, 1.0, 0.0957, 1.0, 0.08789, 0.9688, 0.08984, 0.9688, 0.08984, 0.9707, 0.08789, 0.9707, 0.08594, 0.9688, 0.08789, 0.9688, 0.08789, 0.9707, 0.08594, 0.9707, 0.0918, 0.9688, 0.09375, 0.9688, 0.09375, 0.9707, 0.0918, 0.9707, 0.07812, 0.9688, 0.08008, 0.9688, 0.08008, 0.9707, 0.07812, 0.9707, 0.08008, 0.9688, 0.08203, 0.9688, 0.08203, 0.9707, 0.08008, 0.9707, 0.9121, 0.9883, 0.9121, 1.0, 0.9102, 1.0, 0.1113, 0.9707, 0.1113, 0.9746, 0.1094, 0.9746, 0.1094, 0.9707, 0.08203, 0.9688, 0.08398, 0.9688, 0.08398, 0.9707, 0.08203, 0.9707, 0.9121, 0.9375, 0.9121, 0.9492, 0.9102, 0.9375, 0.1074, 0.9707, 0.1094, 0.9707, 0.1094, 0.9746, 0.1074, 0.9746, 0.1133, 0.9707, 0.1133, 0.9746, 0.1113, 0.9746, 0.1113, 0.9707, 0.9141, 1.0, 0.9141, 0.9883, 0.916, 0.9883, 0.916, 1.0, 0.918, 1.0, 0.918, 0.9883, 0.9199, 0.9883, 0.9199, 1.0, 0.916, 1.0, 0.916, 0.9883, 0.918, 0.9883, 0.918, 1.0, 0.9141, 0.9883, 0.9141, 0.9492, 0.916, 0.9492, 0.916, 0.9883, 0.918, 0.9883, 0.918, 0.9492, 0.9199, 0.9492, 0.9199, 0.9883, 0.916, 0.9883, 0.916, 0.9492, 0.918, 0.9492, 0.918, 0.9883, 0.9141, 0.9492, 0.9141, 0.9375, 0.916, 0.9375, 0.916, 0.9492, 0.918, 0.9492, 0.918, 0.9375, 0.9199, 0.9375, 0.9199, 0.9492, 0.916, 0.9492, 0.916, 0.9375, 0.918, 0.9375, 0.918, 0.9492, 0.9121, 0.9883, 0.9121, 0.9492, 0.9141, 0.9492, 0.9141, 0.9883, 0.9141, 1.0, 0.9121, 1.0, 0.9121, 0.9883, 0.9141, 0.9883, 0.9219, 1.0, 0.9199, 1.0, 0.9199, 0.9883, 0.9219, 0.9883, 0.9219, 0.9883, 0.9199, 0.9883, 0.9199, 0.9492, 0.9219, 0.9492, 0.9219, 0.9492, 0.9199, 0.9492, 0.9199, 0.9375, 0.9219, 0.9375, 0.123, 0.9707, 0.123, 0.9746, 0.1211, 0.9746, 0.1211, 0.9707, 0.08008, 0.9707, 0.08203, 0.9707, 0.08203, 0.9727, 0.08008, 0.9727, 0.07812, 0.9707, 0.08008, 0.9707, 0.08008, 0.9727, 0.07812, 0.9727, 0.0918, 0.9707, 0.09375, 0.9707, 0.09375, 0.9727, 0.0918, 0.9727, 0.08594, 0.9707, 0.08789, 0.9707, 0.08789, 0.9727, 0.08594, 0.9727, 0.08789, 0.9707, 0.08984, 0.9707, 0.08984, 0.9727, 0.08789, 0.9727, 0.08984, 0.9707, 0.0918, 0.9707, 0.0918, 0.9727, 0.08984, 0.9727, 0.08398, 0.9707, 0.08594, 0.9707, 0.08594, 0.9727, 0.08398, 0.9727, 0.08203, 0.9707, 0.08398, 0.9707, 0.08398, 0.9727, 0.08203, 0.9727, 0.08398, 0.9727, 0.08594, 0.9727, 0.08594, 0.9746, 0.08398, 0.9746, 0.08203, 0.9727, 0.08398, 0.9727, 0.08398, 0.9746, 0.08203, 0.9746, 0.08008, 0.9727, 0.08203, 0.9727, 0.08203, 0.9746, 0.08008, 0.9746, 0.07812, 0.9727, 0.08008, 0.9727, 0.08008, 0.9746, 0.07812, 0.9746, 0.0918, 0.9727, 0.09375, 0.9727, 0.09375, 0.9746, 0.0918, 0.9746, 0.08594, 0.9727, 0.08789, 0.9727, 0.08789, 0.9746, 0.08594, 0.9746, 0.08789, 0.9727, 0.08984, 0.9727, 0.08984, 0.9746, 0.08789, 0.9746, 0.08984, 0.9727, 0.0918, 0.9727, 0.0918, 0.9746, 0.08984, 0.9746, 0.08789, 0.9746, 0.08984, 0.9746, 0.08984, 0.9766, 0.08789, 0.9766, 0.08984, 0.9746, 0.0918, 0.9746, 0.0918, 0.9766, 0.08984, 0.9766, 0.08398, 0.9746, 0.08594, 0.9746, 0.08594, 0.9766, 0.08398, 0.9766, 0.08203, 0.9746, 0.08398, 0.9746, 0.08398, 0.9766, 0.08203, 0.9766, 0.08008, 0.9746, 0.08203, 0.9746, 0.08203, 0.9766, 0.08008, 0.9766, 0.07812, 0.9746, 0.08008, 0.9746, 0.08008, 0.9766, 0.07812, 0.9766, 0.0918, 0.9746, 0.09375, 0.9746, 0.09375, 0.9766, 0.0918, 0.9766, 0.08594, 0.9746, 0.08789, 0.9746, 0.08789, 0.9766, 0.08594, 0.9766, 0.08984, 0.998, 0.08789, 1.0, 0.08594, 1.0, 0.08398, 0.998, 0.08398, 0.9961, 0.08594, 0.9941, 0.08789, 0.9941, 0.08984, 0.9961, 0.1172, 0.9707, 0.1152, 0.9707, 0.1152, 0.9688, 0.1172, 0.9688, 0.1191, 0.9707, 0.1172, 0.9707, 0.1172, 0.9688, 0.1191, 0.9688, 0.1211, 0.9707, 0.1191, 0.9707, 0.1191, 0.9688, 0.1211, 0.9688, 0.123, 0.9707, 0.1211, 0.9707, 0.1211, 0.9688, 0.123, 0.9688, 0.125, 0.9707, 0.123, 0.9707, 0.123, 0.9688, 0.125, 0.9688, 0.1094, 0.9707, 0.1074, 0.9707, 0.1074, 0.9688, 0.1094, 0.9688, 0.1133, 0.9707, 0.1113, 0.9707, 0.1113, 0.9688, 0.1133, 0.9688, 0.1152, 0.9707, 0.1133, 0.9707, 0.1133, 0.9688, 0.1152, 0.9688, 0.1113, 0.9707, 0.1094, 0.9707, 0.1094, 0.9688, 0.1113, 0.9688, 0.0957, 0.9688, 0.09766, 0.9688, 0.09961, 0.9707, 0.09961, 0.9727, 0.09961, 0.9746, 0.09766, 0.9746, 0.0957, 0.9746, 0.09375, 0.9727, 0.09375, 0.9707, 0.0957, 0.9707, 0.09766, 0.9707, 0.09766, 0.9688, 0.0957, 0.9688, 0.09766, 0.9707, 0.09961, 0.9707, 0.09961, 0.9688, 0.09766, 0.9688, 0.9648, 0.9492, 0.9648, 0.9883, 0.9668, 0.9883, 0.9668, 0.9492, 0.3418, 0.918, 0.3418, 0.9375, 0.3438, 0.9375, 0.3438, 0.918, 0.0918, 0.9707, 0.09375, 0.9707, 0.09375, 0.9688, 0.0918, 0.9688, 0.3418, 0.9375, 0.3418, 0.918, 0.3438, 0.918, 0.3438, 0.9375, 0.9668, 0.9375, 0.9668, 0.9492, 0.9668, 0.9883, 0.9668, 1.0, 0.9688, 1.0, 0.9688, 0.9883, 0.9688, 0.9492, 0.9688, 0.9375, 0.9707, 0.9883, 0.9707, 0.9492, 0.9688, 0.9492, 0.9688, 0.9883, 0.09375, 0.9707, 0.0957, 0.9707, 0.0957, 0.9688, 0.09375, 0.9688, 0.0957, 0.9727, 0.09766, 0.9727, 0.09766, 0.9707, 0.0957, 0.9707, 0.09766, 0.9727, 0.09961, 0.9727, 0.09961, 0.9707, 0.09766, 0.9707, 0.9629, 0.9492, 0.9629, 0.9883, 0.9648, 0.9883, 0.9648, 0.9492, 0.3398, 0.918, 0.3398, 0.9375, 0.3418, 0.9375, 0.3418, 0.918, 0.0918, 0.9727, 0.09375, 0.9727, 0.09375, 0.9707, 0.0918, 0.9707, 0.3398, 0.9375, 0.3398, 0.918, 0.3418, 0.918, 0.3418, 0.9375, 0.9727, 0.9883, 0.9727, 0.9492, 0.9707, 0.9492, 0.9707, 0.9883, 0.09375, 0.9727, 0.0957, 0.9727, 0.0957, 0.9707, 0.09375, 0.9707, 0.0957, 0.9746, 0.09766, 0.9746, 0.09766, 0.9727, 0.0957, 0.9727, 0.09766, 0.9746, 0.09961, 0.9746, 0.09961, 0.9727, 0.09766, 0.9727, 0.9609, 0.9492, 0.9609, 0.9883, 0.9629, 0.9883, 0.9629, 0.9492, 0.3379, 0.918, 0.3379, 0.9375, 0.3398, 0.9375, 0.3398, 0.918, 0.0918, 0.9746, 0.09375, 0.9746, 0.09375, 0.9727, 0.0918, 0.9727, 0.3379, 0.9375, 0.3379, 0.918, 0.3398, 0.918, 0.3398, 0.9375, 0.9746, 0.9883, 0.9746, 0.9492, 0.9727, 0.9492, 0.9727, 0.9883, 0.09375, 0.9746, 0.0957, 0.9746, 0.0957, 0.9727, 0.09375, 0.9727, 0.0957, 0.9766, 0.09766, 0.9766, 0.09766, 0.9746, 0.0957, 0.9746, 0.09766, 0.9766, 0.09961, 0.9766, 0.09961, 0.9746, 0.09766, 0.9746, 0.959, 0.9492, 0.959, 0.9883, 0.9609, 0.9883, 0.9609, 0.9492, 0.3359, 0.918, 0.3359, 0.9375, 0.3379, 0.9375, 0.3379, 0.918, 0.0918, 0.9766, 0.09375, 0.9766, 0.09375, 0.9746, 0.0918, 0.9746, 0.3359, 0.9375, 0.3359, 0.918, 0.3379, 0.918, 0.3379, 0.9375, 0.9766, 0.9883, 0.9766, 0.9492, 0.9746, 0.9492, 0.9746, 0.9883, 0.09375, 0.9766, 0.0957, 0.9766, 0.0957, 0.9746, 0.09375, 0.9746, 0.0957, 0.9785, 0.09766, 0.9785, 0.09766, 0.9766, 0.0957, 0.9766, 0.09766, 0.9785, 0.09961, 0.9785, 0.09961, 0.9766, 0.09766, 0.9766, 0.957, 0.9492, 0.957, 0.9883, 0.959, 0.9883, 0.959, 0.9492, 0.334, 0.918, 0.334, 0.9375, 0.3359, 0.9375, 0.3359, 0.918, 0.0918, 0.9785, 0.09375, 0.9785, 0.09375, 0.9766, 0.0918, 0.9766, 0.334, 0.9375, 0.334, 0.918, 0.3359, 0.918, 0.3359, 0.9375, 0.9785, 0.9883, 0.9785, 0.9492, 0.9766, 0.9492, 0.9766, 0.9883, 0.09375, 0.9785, 0.0957, 0.9785, 0.0957, 0.9766, 0.09375, 0.9766, 0.0957, 0.9805, 0.09766, 0.9805, 0.09766, 0.9785, 0.0957, 0.9785, 0.09766, 0.9805, 0.09961, 0.9805, 0.09961, 0.9785, 0.09766, 0.9785, 0.9551, 0.9492, 0.9551, 0.9883, 0.957, 0.9883, 0.957, 0.9492, 0.332, 0.918, 0.332, 0.9375, 0.334, 0.9375, 0.334, 0.918, 0.0918, 0.9805, 0.09375, 0.9805, 0.09375, 0.9785, 0.0918, 0.9785, 0.332, 0.9375, 0.332, 0.918, 0.334, 0.918, 0.334, 0.9375, 0.9805, 0.9883, 0.9805, 0.9492, 0.9785, 0.9492, 0.9785, 0.9883, 0.09375, 0.9805, 0.0957, 0.9805, 0.0957, 0.9785, 0.09375, 0.9785, 0.0957, 0.9824, 0.09766, 0.9824, 0.09766, 0.9805, 0.0957, 0.9805, 0.09766, 0.9824, 0.09961, 0.9824, 0.09961, 0.9805, 0.09766, 0.9805, 0.9531, 0.9492, 0.9531, 0.9883, 0.9551, 0.9883, 0.9551, 0.9492, 0.3301, 0.918, 0.3301, 0.9375, 0.332, 0.9375, 0.332, 0.918, 0.0918, 0.9824, 0.09375, 0.9824, 0.09375, 0.9805, 0.0918, 0.9805, 0.3301, 0.9375, 0.3301, 0.918, 0.332, 0.918, 0.332, 0.9375, 0.9824, 0.9883, 0.9824, 0.9492, 0.9805, 0.9492, 0.9805, 0.9883, 0.09375, 0.9824, 0.0957, 0.9824, 0.0957, 0.9805, 0.09375, 0.9805, 0.0957, 0.9844, 0.09766, 0.9844, 0.09766, 0.9824, 0.0957, 0.9824, 0.09766, 0.9844, 0.09961, 0.9844, 0.09961, 0.9824, 0.09766, 0.9824, 0.9512, 0.9492, 0.9512, 0.9883, 0.9531, 0.9883, 0.9531, 0.9492, 0.3281, 0.918, 0.3281, 0.9375, 0.3301, 0.9375, 0.3301, 0.918, 0.0918, 0.9844, 0.09375, 0.9844, 0.09375, 0.9824, 0.0918, 0.9824, 0.3281, 0.9375, 0.3281, 0.918, 0.3301, 0.918, 0.3301, 0.9375, 0.9844, 0.9883, 0.9844, 0.9492, 0.9824, 0.9492, 0.9824, 0.9883, 0.09375, 0.9844, 0.0957, 0.9844, 0.0957, 0.9824, 0.09375, 0.9824, 0.0957, 0.9863, 0.09766, 0.9863, 0.09766, 0.9844, 0.0957, 0.9844, 0.09766, 0.9863, 0.09961, 0.9863, 0.09961, 0.9844, 0.09766, 0.9844, 0.9492, 0.9492, 0.9492, 0.9883, 0.9512, 0.9883, 0.9512, 0.9492, 0.3262, 0.918, 0.3262, 0.9375, 0.3281, 0.9375, 0.3281, 0.918, 0.0918, 0.9863, 0.09375, 0.9863, 0.09375, 0.9844, 0.0918, 0.9844, 0.3262, 0.9375, 0.3262, 0.918, 0.3281, 0.918, 0.3281, 0.9375, 0.9863, 0.9883, 0.9863, 0.9492, 0.9844, 0.9492, 0.9844, 0.9883, 0.09375, 0.9863, 0.0957, 0.9863, 0.0957, 0.9844, 0.09375, 0.9844, 0.0957, 0.9883, 0.09766, 0.9883, 0.09766, 0.9863, 0.0957, 0.9863, 0.09766, 0.9883, 0.09961, 0.9883, 0.09961, 0.9863, 0.09766, 0.9863, 0.9473, 0.9492, 0.9473, 0.9883, 0.9492, 0.9883, 0.9492, 0.9492, 0.3242, 0.918, 0.3242, 0.9375, 0.3262, 0.9375, 0.3262, 0.918, 0.0918, 0.9883, 0.09375, 0.9883, 0.09375, 0.9863, 0.0918, 0.9863, 0.3242, 0.9375, 0.3242, 0.918, 0.3262, 0.918, 0.3262, 0.9375, 0.9883, 0.9883, 0.9883, 0.9492, 0.9863, 0.9492, 0.9863, 0.9883, 0.09375, 0.9883, 0.0957, 0.9883, 0.0957, 0.9863, 0.09375, 0.9863, 0.09766, 0.9902, 0.09961, 0.9902, 0.09961, 0.9883, 0.09766, 0.9883, 0.9453, 0.9492, 0.9453, 0.9883, 0.9473, 0.9883, 0.9473, 0.9492, 0.3223, 0.918, 0.3223, 0.9375, 0.3242, 0.9375, 0.3242, 0.918, 0.0918, 0.9902, 0.09375, 0.9902, 0.09375, 0.9883, 0.0918, 0.9883, 0.3223, 0.9375, 0.3223, 0.918, 0.3242, 0.918, 0.3242, 0.9375, 0.9902, 0.9883, 0.9902, 0.9492, 0.9883, 0.9492, 0.9883, 0.9883, 0.09375, 0.9902, 0.0957, 0.9902, 0.0957, 0.9883, 0.09375, 0.9883, 0.0957, 0.9922, 0.09766, 0.9922, 0.09766, 0.9902, 0.0957, 0.9902, 0.09766, 0.9922, 0.09961, 0.9922, 0.09961, 0.9902, 0.09766, 0.9902, 0.9434, 0.9492, 0.9434, 0.9883, 0.9453, 0.9883, 0.9453, 0.9492, 0.3203, 0.918, 0.3203, 0.9375, 0.3223, 0.9375, 0.3223, 0.918, 0.0918, 0.9922, 0.09375, 0.9922, 0.09375, 0.9902, 0.0918, 0.9902, 0.3203, 0.9375, 0.3203, 0.918, 0.3223, 0.918, 0.3223, 0.9375, 0.9922, 0.9883, 0.9922, 0.9492, 0.9902, 0.9492, 0.9902, 0.9883, 0.09375, 0.9922, 0.0957, 0.9922, 0.0957, 0.9902, 0.09375, 0.9902, 0.0957, 0.9941, 0.09766, 0.9941, 0.09766, 0.9922, 0.0957, 0.9922, 0.09766, 0.9941, 0.09961, 0.9941, 0.09961, 0.9922, 0.09766, 0.9922, 0.9414, 0.9492, 0.9414, 0.9883, 0.9434, 0.9883, 0.9434, 0.9492, 0.3184, 0.918, 0.3184, 0.9375, 0.3203, 0.9375, 0.3203, 0.918, 0.0918, 0.9941, 0.09375, 0.9941, 0.09375, 0.9922, 0.0918, 0.9922, 0.3184, 0.9375, 0.3184, 0.918, 0.3203, 0.918, 0.3203, 0.9375, 0.9941, 0.9883, 0.9941, 0.9492, 0.9922, 0.9492, 0.9922, 0.9883, 0.09375, 0.9941, 0.0957, 0.9941, 0.0957, 0.9922, 0.09375, 0.9922, 0.0957, 0.9961, 0.09766, 0.9961, 0.09766, 0.9941, 0.0957, 0.9941, 0.09766, 0.9961, 0.09961, 0.9961, 0.09961, 0.9941, 0.09766, 0.9941, 0.9395, 0.9492, 0.9395, 0.9883, 0.9414, 0.9883, 0.9414, 0.9492, 0.3164, 0.918, 0.3164, 0.9375, 0.3184, 0.9375, 0.3184, 0.918, 0.0918, 0.9961, 0.09375, 0.9961, 0.09375, 0.9941, 0.0918, 0.9941, 0.3164, 0.9375, 0.3164, 0.918, 0.3184, 0.918, 0.3184, 0.9375, 0.9961, 0.9883, 0.9961, 0.9492, 0.9941, 0.9492, 0.9941, 0.9883, 0.09375, 0.9961, 0.0957, 0.9961, 0.0957, 0.9941, 0.09375, 0.9941, 0.0957, 0.998, 0.09766, 0.998, 0.09766, 0.9961, 0.0957, 0.9961, 0.09766, 0.998, 0.09961, 0.998, 0.09961, 0.9961, 0.09766, 0.9961, 0.9375, 0.9492, 0.9375, 0.9883, 0.9395, 0.9883, 0.9395, 0.9492, 0.3145, 0.918, 0.3145, 0.9375, 0.3164, 0.9375, 0.3164, 0.918, 0.0918, 0.998, 0.09375, 0.998, 0.09375, 0.9961, 0.0918, 0.9961, 0.3145, 0.9375, 0.3145, 0.918, 0.3164, 0.918, 0.3164, 0.9375, 0.998, 0.9883, 0.998, 0.9492, 0.9961, 0.9492, 0.9961, 0.9883, 0.09375, 0.998, 0.0957, 0.998, 0.0957, 0.9961, 0.09375, 0.9961, 0.09766, 1.0, 0.09961, 1.0, 0.09961, 0.998, 0.09766, 0.998, 0.9355, 0.9492, 0.9355, 0.9883, 0.9375, 0.9883, 0.9375, 0.9492, 0.3125, 0.918, 0.3145, 0.9375, 0.3145, 0.9375, 0.3145, 0.918, 0.0918, 1.0, 0.09375, 1.0, 0.09375, 0.998, 0.0918, 0.998, 0.3145, 0.9375, 0.3125, 0.918, 0.3145, 0.918, 0.3145, 0.9375, 1.0, 0.9883, 1.0, 0.9492, 0.998, 0.9492, 0.998, 0.9883, 0.09375, 1.0, 0.09375, 1.0, 0.0957, 0.998, 0.09375, 0.998, 0.1133, 0.9746, 0.1152, 0.9746, 0.1152, 0.9707, 0.1133, 0.9707, 0.1191, 0.9707, 0.1191, 0.9746, 0.1211, 0.9746, 0.1211, 0.9707, 0.08398, 0.9688, 0.08398, 0.9707, 0.08594, 0.9707, 0.08594, 0.9688, 0.9219, 0.9492, 0.9238, 0.9375, 0.9219, 0.9375, 0.1152, 0.9746, 0.1172, 0.9746, 0.1172, 0.9707, 0.1152, 0.9707, 0.08984, 0.9688, 0.08984, 0.9707, 0.0918, 0.9707, 0.0918, 0.9688, 0.1172, 0.9746, 0.1191, 0.9746, 0.1191, 0.9707, 0.1172, 0.9707, 0.9238, 1.0, 0.9219, 0.9883, 0.9219, 1.0, 0.9121, 0.9492, 0.9141, 0.9492, 0.9141, 0.9375, 0.9121, 0.9375, 0.09766, 0.9902, 0.09766, 0.9883, 0.0957, 0.9883, 0.0957, 0.9902, 0.125, 0.9707, 0.123, 0.9707, 0.123, 0.9746, 0.125, 0.9746, 0.0957, 0.998, 0.09375, 1.0, 0.0957, 1.0, 0.0957, 0.998, 0.0957, 1.0, 0.09766, 1.0, 0.09766, 0.998, 0.08789, 0.9688, 0.08789, 0.9707, 0.08984, 0.9707, 0.08984, 0.9688, 0.08594, 0.9688, 0.08594, 0.9707, 0.08789, 0.9707, 0.08789, 0.9688, 0.0918, 0.9688, 0.0918, 0.9707, 0.09375, 0.9707, 0.09375, 0.9688, 0.07812, 0.9688, 0.07812, 0.9707, 0.08008, 0.9707, 0.08008, 0.9688, 0.08008, 0.9688, 0.08008, 0.9707, 0.08203, 0.9707, 0.08203, 0.9688, 0.9121, 0.9883, 0.9102, 1.0, 0.9121, 1.0, 0.1113, 0.9707, 0.1094, 0.9707, 0.1094, 0.9746, 0.1113, 0.9746, 0.08203, 0.9688, 0.08203, 0.9707, 0.08398, 0.9707, 0.08398, 0.9688, 0.9121, 0.9375, 0.9102, 0.9375, 0.9121, 0.9492, 0.1074, 0.9707, 0.1074, 0.9746, 0.1094, 0.9746, 0.1094, 0.9707, 0.1133, 0.9707, 0.1113, 0.9707, 0.1113, 0.9746, 0.1133, 0.9746, 0.9141, 1.0, 0.916, 1.0, 0.916, 0.9883, 0.9141, 0.9883, 0.918, 1.0, 0.9199, 1.0, 0.9199, 0.9883, 0.918, 0.9883, 0.916, 1.0, 0.918, 1.0, 0.918, 0.9883, 0.916, 0.9883, 0.9141, 0.9883, 0.916, 0.9883, 0.916, 0.9492, 0.9141, 0.9492, 0.918, 0.9883, 0.9199, 0.9883, 0.9199, 0.9492, 0.918, 0.9492, 0.916, 0.9883, 0.918, 0.9883, 0.918, 0.9492, 0.916, 0.9492, 0.9141, 0.9492, 0.916, 0.9492, 0.916, 0.9375, 0.9141, 0.9375, 0.918, 0.9492, 0.9199, 0.9492, 0.9199, 0.9375, 0.918, 0.9375, 0.916, 0.9492, 0.918, 0.9492, 0.918, 0.9375, 0.916, 0.9375, 0.9121, 0.9883, 0.9141, 0.9883, 0.9141, 0.9492, 0.9121, 0.9492, 0.9141, 1.0, 0.9141, 0.9883, 0.9121, 0.9883, 0.9121, 1.0, 0.9219, 1.0, 0.9219, 0.9883, 0.9199, 0.9883, 0.9199, 1.0, 0.9219, 0.9883, 0.9219, 0.9492, 0.9199, 0.9492, 0.9199, 0.9883, 0.9219, 0.9492, 0.9219, 0.9375, 0.9199, 0.9375, 0.9199, 0.9492, 0.123, 0.9707, 0.1211, 0.9707, 0.1211, 0.9746, 0.123, 0.9746, 0.08008, 0.9707, 0.08008, 0.9727, 0.08203, 0.9727, 0.08203, 0.9707, 0.07812, 0.9707, 0.07812, 0.9727, 0.08008, 0.9727, 0.08008, 0.9707, 0.0918, 0.9707, 0.0918, 0.9727, 0.09375, 0.9727, 0.09375, 0.9707, 0.08594, 0.9707, 0.08594, 0.9727, 0.08789, 0.9727, 0.08789, 0.9707, 0.08789, 0.9707, 0.08789, 0.9727, 0.08984, 0.9727, 0.08984, 0.9707, 0.08984, 0.9707, 0.08984, 0.9727, 0.0918, 0.9727, 0.0918, 0.9707, 0.08398, 0.9707, 0.08398, 0.9727, 0.08594, 0.9727, 0.08594, 0.9707, 0.08203, 0.9707, 0.08203, 0.9727, 0.08398, 0.9727, 0.08398, 0.9707, 0.08398, 0.9727, 0.08398, 0.9746, 0.08594, 0.9746, 0.08594, 0.9727, 0.08203, 0.9727, 0.08203, 0.9746, 0.08398, 0.9746, 0.08398, 0.9727, 0.08008, 0.9727, 0.08008, 0.9746, 0.08203, 0.9746, 0.08203, 0.9727, 0.07812, 0.9727, 0.07812, 0.9746, 0.08008, 0.9746, 0.08008, 0.9727, 0.0918, 0.9727, 0.0918, 0.9746, 0.09375, 0.9746, 0.09375, 0.9727, 0.08594, 0.9727, 0.08594, 0.9746, 0.08789, 0.9746, 0.08789, 0.9727, 0.08789, 0.9727, 0.08789, 0.9746, 0.08984, 0.9746, 0.08984, 0.9727, 0.08984, 0.9727, 0.08984, 0.9746, 0.0918, 0.9746, 0.0918, 0.9727, 0.08789, 0.9746, 0.08789, 0.9766, 0.08984, 0.9766, 0.08984, 0.9746, 0.08984, 0.9746, 0.08984, 0.9766, 0.0918, 0.9766, 0.0918, 0.9746, 0.08398, 0.9746, 0.08398, 0.9766, 0.08594, 0.9766, 0.08594, 0.9746, 0.08203, 0.9746, 0.08203, 0.9766, 0.08398, 0.9766, 0.08398, 0.9746, 0.08008, 0.9746, 0.08008, 0.9766, 0.08203, 0.9766, 0.08203, 0.9746, 0.07812, 0.9746, 0.07812, 0.9766, 0.08008, 0.9766, 0.08008, 0.9746, 0.0918, 0.9746, 0.0918, 0.9766, 0.09375, 0.9766, 0.09375, 0.9746, 0.08594, 0.9746, 0.08594, 0.9766, 0.08789, 0.9766, 0.08789, 0.9746, 0.08984, 0.998, 0.08984, 0.9961, 0.08789, 0.9941, 0.08594, 0.9941, 0.08398, 0.9961, 0.08398, 0.998, 0.08594, 1.0, 0.08789, 1.0, 0.1172, 0.9707, 0.1172, 0.9688, 0.1152, 0.9688, 0.1152, 0.9707, 0.1191, 0.9707, 0.1191, 0.9688, 0.1172, 0.9688, 0.1172, 0.9707, 0.1211, 0.9707, 0.1211, 0.9688, 0.1191, 0.9688, 0.1191, 0.9707, 0.123, 0.9707, 0.123, 0.9688, 0.1211, 0.9688, 0.1211, 0.9707, 0.125, 0.9707, 0.125, 0.9688, 0.123, 0.9688, 0.123, 0.9707, 0.1094, 0.9707, 0.1094, 0.9688, 0.1074, 0.9688, 0.1074, 0.9707, 0.1133, 0.9707, 0.1133, 0.9688, 0.1113, 0.9688, 0.1113, 0.9707, 0.1152, 0.9707, 0.1152, 0.9688, 0.1133, 0.9688, 0.1133, 0.9707, 0.1113, 0.9707, 0.1113, 0.9688, 0.1094, 0.9688, 0.1094, 0.9707, 0.0957, 0.9688, 0.09375, 0.9707, 0.09375, 0.9727, 0.0957, 0.9746, 0.09766, 0.9746, 0.09961, 0.9746, 0.09961, 0.9727, 0.09961, 0.9707, 0.09766, 0.9688])
me_cube_001.materials.append(mat_material_001)
me_cube_001.use_remesh_fix_poles = True
me_cube_001.use_remesh_preserve_attributes = False
me_cube_001.use_mirror_vertex_groups = False
me_cube_001.update()

# ---- objects
ob_dock = bpy.data.objects.new('Dock', me_cube_013)
ob_supports = bpy.data.objects.new('Supports', me_cube_001)

# ---- transforms, parenting, visibility, modifiers, constraints
ob_dock.location = (0.0, 0.0, 0.0)
ob_dock.scale = (2.0, 0.5, 0.125)
ob_dock.lineart.crease_threshold = 0.0
ob_supports.location = (0.0, 0.0, 0.0)
ob_supports.scale = (2.0, 0.5, 0.125)
ob_supports.lineart.crease_threshold = 0.0

# ---- collection membership
col_collection.objects.link(ob_dock)
col_collection.objects.link(ob_supports)

# ---- scene / render settings (as saved in the file)
scene.frame_start = 1; scene.frame_end = 250; scene.frame_set(0)
scene.render.engine = 'BLENDER_EEVEE_NEXT'
scene.cycles.use_denoising = False
scene.cycles.samples = 128
scene.cycles.sampling_pattern = 'TABULATED_SOBOL'
scene.cycles.use_adaptive_sampling = False
scene.cycles.use_light_tree = False
scene.view_settings.view_transform = 'Filmic'
bpy.context.view_layer.update()

# ---- added for rendering (the .blend has no active camera and no usable light): camera, sun
cam_auto = bpy.data.cameras.new('AutoCamera')
cam_auto.lens = 50.0
cam_auto.sensor_width = 36.0
cam_auto.clip_end = 1000.0
ob_auto_camera = bpy.data.objects.new('AutoCamera', cam_auto)
scene.collection.objects.link(ob_auto_camera)
ob_auto_camera.location = (9.26754, -6.80957, 9.04703)
ob_auto_camera.rotation_euler = (1.09748, -7.21219e-08, 0.694738)
scene.camera = ob_auto_camera
light_auto_sun = bpy.data.lights.new('AutoSun', 'SUN')
light_auto_sun.energy = 3.0
light_auto_sun.angle = 0.0523599
ob_auto_sun = bpy.data.objects.new('AutoSun', light_auto_sun)
scene.collection.objects.link(ob_auto_sun)
ob_auto_sun.rotation_euler = (0.872665, 0.174533, 0.523599)
bpy.context.view_layer.update()

